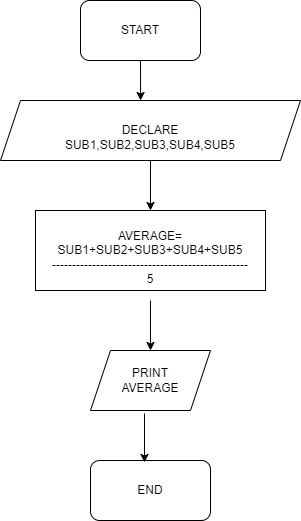

The diagram above was exported from draw.io. Its source (the exported page's mxGraphModel, read from the mxfile embedded in the PNG):
<mxGraphModel dx="1210" dy="636" grid="1" gridSize="10" guides="1" tooltips="1" connect="1" arrows="1" fold="1" page="1" pageScale="1" pageWidth="850" pageHeight="1100" math="0" shadow="0">
  <root>
    <mxCell id="0" />
    <mxCell id="1" parent="0" />
    <mxCell id="UuoaXjz5W3K56XZ_TbZz-1" value="START" style="rounded=1;whiteSpace=wrap;html=1;" vertex="1" parent="1">
      <mxGeometry x="350" y="10" width="120" height="60" as="geometry" />
    </mxCell>
    <mxCell id="UuoaXjz5W3K56XZ_TbZz-2" value="&lt;br&gt;DECLARE&lt;br&gt;SUB1,SUB2,SUB3,SUB4,SUB5" style="shape=parallelogram;perimeter=parallelogramPerimeter;whiteSpace=wrap;html=1;fixedSize=1;" vertex="1" parent="1">
      <mxGeometry x="270" y="110" width="300" height="60" as="geometry" />
    </mxCell>
    <mxCell id="UuoaXjz5W3K56XZ_TbZz-3" value="&lt;br&gt;AVERAGE=&lt;br&gt;SUB1+SUB2+SUB3+SUB4+SUB5&lt;br&gt;-------------------------------------------------&lt;br&gt;5" style="rounded=0;whiteSpace=wrap;html=1;" vertex="1" parent="1">
      <mxGeometry x="305" y="220" width="230" height="80" as="geometry" />
    </mxCell>
    <mxCell id="UuoaXjz5W3K56XZ_TbZz-4" value="PRINT&lt;br&gt;AVERAGE" style="shape=parallelogram;perimeter=parallelogramPerimeter;whiteSpace=wrap;html=1;fixedSize=1;" vertex="1" parent="1">
      <mxGeometry x="360" y="360" width="120" height="60" as="geometry" />
    </mxCell>
    <mxCell id="UuoaXjz5W3K56XZ_TbZz-5" value="END" style="rounded=1;whiteSpace=wrap;html=1;" vertex="1" parent="1">
      <mxGeometry x="360" y="470" width="120" height="60" as="geometry" />
    </mxCell>
    <mxCell id="UuoaXjz5W3K56XZ_TbZz-6" value="" style="endArrow=classic;html=1;rounded=0;exitX=0.5;exitY=1;exitDx=0;exitDy=0;entryX=0.467;entryY=0;entryDx=0;entryDy=0;entryPerimeter=0;" edge="1" parent="1" source="UuoaXjz5W3K56XZ_TbZz-1" target="UuoaXjz5W3K56XZ_TbZz-2">
      <mxGeometry width="50" height="50" relative="1" as="geometry">
        <mxPoint x="400" y="290" as="sourcePoint" />
        <mxPoint x="450" y="240" as="targetPoint" />
      </mxGeometry>
    </mxCell>
    <mxCell id="UuoaXjz5W3K56XZ_TbZz-8" value="" style="endArrow=classic;html=1;rounded=0;exitX=0.5;exitY=1;exitDx=0;exitDy=0;entryX=0.5;entryY=0;entryDx=0;entryDy=0;" edge="1" parent="1" source="UuoaXjz5W3K56XZ_TbZz-2" target="UuoaXjz5W3K56XZ_TbZz-3">
      <mxGeometry width="50" height="50" relative="1" as="geometry">
        <mxPoint x="420" y="80" as="sourcePoint" />
        <mxPoint x="420.0999999999999" y="120" as="targetPoint" />
      </mxGeometry>
    </mxCell>
    <mxCell id="UuoaXjz5W3K56XZ_TbZz-9" value="" style="endArrow=classic;html=1;rounded=0;entryX=0.5;entryY=0;entryDx=0;entryDy=0;" edge="1" parent="1" target="UuoaXjz5W3K56XZ_TbZz-4">
      <mxGeometry width="50" height="50" relative="1" as="geometry">
        <mxPoint x="420" y="310" as="sourcePoint" />
        <mxPoint x="450" y="230" as="targetPoint" />
        <Array as="points" />
      </mxGeometry>
    </mxCell>
    <mxCell id="UuoaXjz5W3K56XZ_TbZz-10" value="" style="endArrow=classic;html=1;rounded=0;exitX=0.45;exitY=1.05;exitDx=0;exitDy=0;exitPerimeter=0;entryX=0.45;entryY=0.033;entryDx=0;entryDy=0;entryPerimeter=0;" edge="1" parent="1" source="UuoaXjz5W3K56XZ_TbZz-4" target="UuoaXjz5W3K56XZ_TbZz-5">
      <mxGeometry width="50" height="50" relative="1" as="geometry">
        <mxPoint x="400" y="280" as="sourcePoint" />
        <mxPoint x="450" y="230" as="targetPoint" />
      </mxGeometry>
    </mxCell>
  </root>
</mxGraphModel>